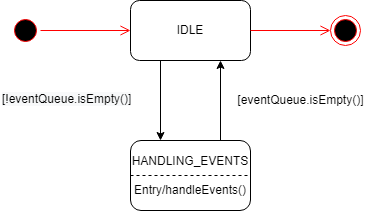

The diagram above was exported from draw.io. Its source (the exported page's mxGraphModel, read from the mxfile embedded in the PNG):
<mxGraphModel dx="938" dy="481" grid="1" gridSize="10" guides="1" tooltips="1" connect="1" arrows="1" fold="1" page="1" pageScale="1" pageWidth="850" pageHeight="1100" math="0" shadow="0">
  <root>
    <mxCell id="0" />
    <mxCell id="1" parent="0" />
    <mxCell id="Sz2nNrwPj0B9M4pZOI0D-2" value="IDLE" style="rounded=1;whiteSpace=wrap;html=1;" parent="1" vertex="1">
      <mxGeometry x="370" y="310" width="120" height="60" as="geometry" />
    </mxCell>
    <mxCell id="Sz2nNrwPj0B9M4pZOI0D-3" value="HANDLING_EVENTS&lt;br&gt;&lt;br&gt;Entry/handleEvents()" style="rounded=1;whiteSpace=wrap;html=1;" parent="1" vertex="1">
      <mxGeometry x="370" y="450" width="120" height="70" as="geometry" />
    </mxCell>
    <mxCell id="Sz2nNrwPj0B9M4pZOI0D-4" value="" style="ellipse;html=1;shape=startState;fillColor=#000000;strokeColor=#ff0000;" parent="1" vertex="1">
      <mxGeometry x="250" y="325" width="30" height="30" as="geometry" />
    </mxCell>
    <mxCell id="Sz2nNrwPj0B9M4pZOI0D-5" value="" style="edgeStyle=orthogonalEdgeStyle;html=1;verticalAlign=bottom;endArrow=open;endSize=8;strokeColor=#ff0000;rounded=0;" parent="1" source="Sz2nNrwPj0B9M4pZOI0D-4" edge="1">
      <mxGeometry relative="1" as="geometry">
        <mxPoint x="370" y="340" as="targetPoint" />
      </mxGeometry>
    </mxCell>
    <mxCell id="Sz2nNrwPj0B9M4pZOI0D-6" value="" style="endArrow=classic;html=1;rounded=0;entryX=0.25;entryY=0;entryDx=0;entryDy=0;exitX=0.25;exitY=1;exitDx=0;exitDy=0;" parent="1" source="Sz2nNrwPj0B9M4pZOI0D-2" target="Sz2nNrwPj0B9M4pZOI0D-3" edge="1">
      <mxGeometry width="50" height="50" relative="1" as="geometry">
        <mxPoint x="490" y="410" as="sourcePoint" />
        <mxPoint x="540" y="360" as="targetPoint" />
      </mxGeometry>
    </mxCell>
    <mxCell id="Sz2nNrwPj0B9M4pZOI0D-7" value="" style="endArrow=classic;html=1;rounded=0;entryX=0.75;entryY=1;entryDx=0;entryDy=0;exitX=0.75;exitY=0;exitDx=0;exitDy=0;" parent="1" source="Sz2nNrwPj0B9M4pZOI0D-3" target="Sz2nNrwPj0B9M4pZOI0D-2" edge="1">
      <mxGeometry width="50" height="50" relative="1" as="geometry">
        <mxPoint x="410" y="380" as="sourcePoint" />
        <mxPoint x="410" y="460" as="targetPoint" />
      </mxGeometry>
    </mxCell>
    <mxCell id="Sz2nNrwPj0B9M4pZOI0D-8" value="&lt;span style=&quot;font-family: &amp;#34;helvetica&amp;#34;&quot;&gt;[eventQueue.isEmpty()]&lt;/span&gt;" style="text;html=1;align=center;verticalAlign=middle;resizable=0;points=[];autosize=1;strokeColor=none;fillColor=none;" parent="1" vertex="1">
      <mxGeometry x="470" y="400" width="140" height="20" as="geometry" />
    </mxCell>
    <mxCell id="Sz2nNrwPj0B9M4pZOI0D-9" value="&lt;span style=&quot;color: rgb(0 , 0 , 0) ; font-family: &amp;#34;helvetica&amp;#34; ; font-size: 12px ; font-style: normal ; font-weight: 400 ; letter-spacing: normal ; text-align: center ; text-indent: 0px ; text-transform: none ; word-spacing: 0px ; background-color: rgb(248 , 249 , 250) ; display: inline ; float: none&quot;&gt;[!eventQueue.isEmpty()]&lt;br&gt;&lt;br&gt;&lt;/span&gt;" style="text;whiteSpace=wrap;html=1;" parent="1" vertex="1">
      <mxGeometry x="240" y="395" width="140" height="30" as="geometry" />
    </mxCell>
    <mxCell id="QT-qGFw9f1a1mX3915Zf-1" value="" style="ellipse;html=1;shape=endState;fillColor=#000000;strokeColor=#ff0000;" vertex="1" parent="1">
      <mxGeometry x="570" y="325" width="30" height="30" as="geometry" />
    </mxCell>
    <mxCell id="QT-qGFw9f1a1mX3915Zf-2" value="" style="edgeStyle=orthogonalEdgeStyle;html=1;verticalAlign=bottom;endArrow=open;endSize=8;strokeColor=#ff0000;rounded=0;exitX=1;exitY=0.5;exitDx=0;exitDy=0;entryX=0;entryY=0.5;entryDx=0;entryDy=0;" edge="1" parent="1" source="Sz2nNrwPj0B9M4pZOI0D-2" target="QT-qGFw9f1a1mX3915Zf-1">
      <mxGeometry relative="1" as="geometry">
        <mxPoint x="380" y="350" as="targetPoint" />
        <mxPoint x="290" y="350" as="sourcePoint" />
      </mxGeometry>
    </mxCell>
    <mxCell id="QT-qGFw9f1a1mX3915Zf-3" value="" style="endArrow=none;dashed=1;html=1;rounded=0;entryX=1;entryY=0.5;entryDx=0;entryDy=0;exitX=0;exitY=0.5;exitDx=0;exitDy=0;" edge="1" parent="1" source="Sz2nNrwPj0B9M4pZOI0D-3" target="Sz2nNrwPj0B9M4pZOI0D-3">
      <mxGeometry width="50" height="50" relative="1" as="geometry">
        <mxPoint x="340" y="470" as="sourcePoint" />
        <mxPoint x="390" y="420" as="targetPoint" />
      </mxGeometry>
    </mxCell>
  </root>
</mxGraphModel>